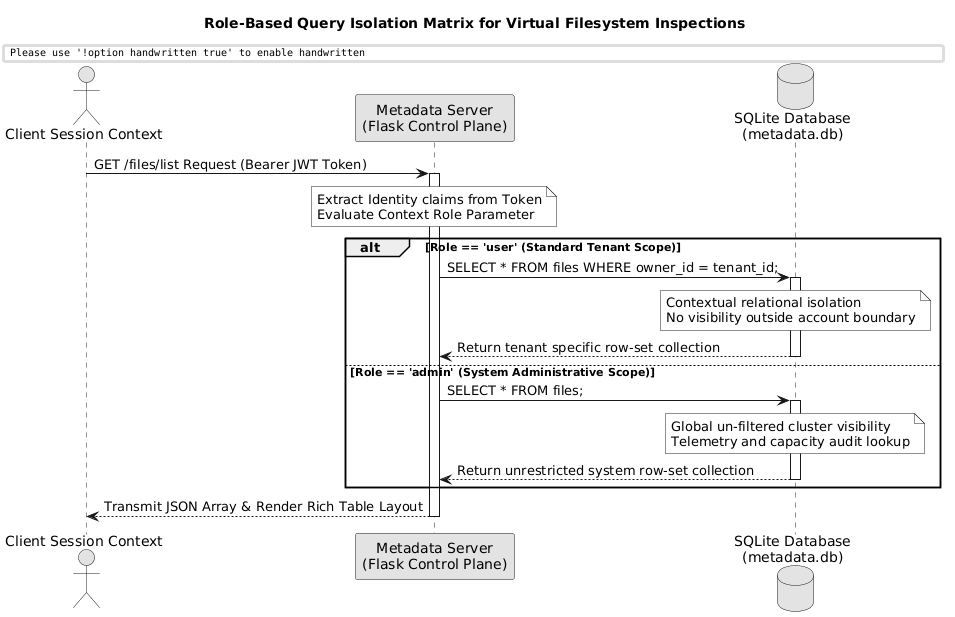

The diagram above was rendered by PlantUML. Its source (embedded in the PNG):
@startuml
skinparam handwritten false
skinparam monochrome true
skinparam defaultFontName "Arial"
skinparam shadownding false

title Role-Based Query Isolation Matrix for Virtual Filesystem Inspections

actor "Client Session Context" as Client
participant "Metadata Server\n(Flask Control Plane)" as Server
database "SQLite Database\n(metadata.db)" as DB

Client -> Server : GET /files/list Request (Bearer JWT Token)
activate Server

note over Server : Extract Identity claims from Token\nEvaluate Context Role Parameter

alt Role == 'user' (Standard Tenant Scope)
    Server -> DB : SELECT * FROM files WHERE owner_id = tenant_id;
    activate DB
    note over DB : Contextual relational isolation\nNo visibility outside account boundary
    DB --> Server : Return tenant specific row-set collection
    deactivate DB
else Role == 'admin' (System Administrative Scope)
    Server -> DB : SELECT * FROM files;
    activate DB
    note over DB : Global un-filtered cluster visibility\nTelemetry and capacity audit lookup
    DB --> Server : Return unrestricted system row-set collection
    deactivate DB
end

Server --> Client : Transmit JSON Array & Render Rich Table Layout
deactivate Server
@endif